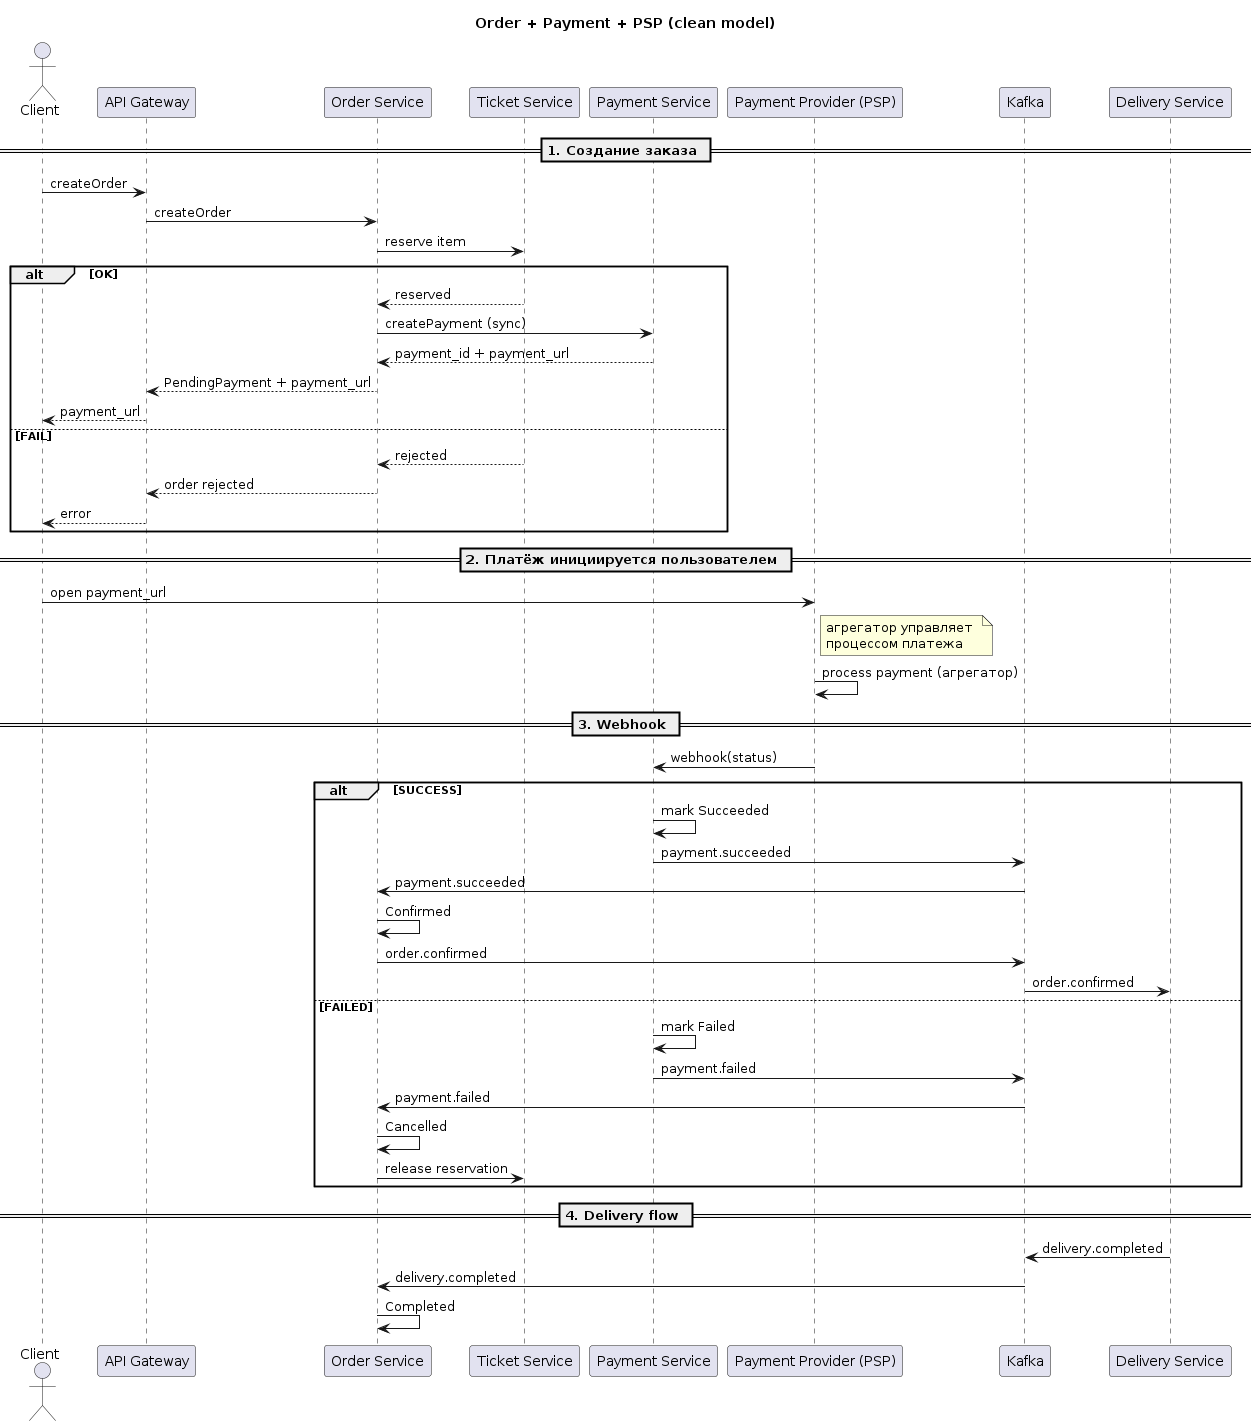

The diagram above was rendered by PlantUML. Its source (embedded in the PNG):
@startuml
title Order + Payment + PSP (clean model)

actor Client
participant "API Gateway" as API
participant "Order Service" as Order
participant "Ticket Service" as Ticket
participant "Payment Service" as Payment
participant "Payment Provider (PSP)" as PSP
participant "Kafka" as Kafka
participant "Delivery Service" as Delivery

== 1. Создание заказа ==

Client -> API : createOrder
API -> Order : createOrder

Order -> Ticket : reserve item

alt OK
    Ticket --> Order : reserved

    Order -> Payment : createPayment (sync)
    Payment --> Order : payment_id + payment_url

    Order --> API : PendingPayment + payment_url
    API --> Client : payment_url
else FAIL
    Ticket --> Order : rejected
    Order --> API : order rejected
    API --> Client : error
end

== 2. Платёж инициируется пользователем ==

Client -> PSP : open payment_url
note right of PSP
агрегатор управляет 
процессом платежа
end note

PSP -> PSP : process payment (агрегатор)

== 3. Webhook ==

PSP -> Payment : webhook(status)

alt SUCCESS
    Payment -> Payment : mark Succeeded
    Payment -> Kafka : payment.succeeded

    Kafka -> Order : payment.succeeded
    Order -> Order : Confirmed

    Order -> Kafka : order.confirmed
    Kafka -> Delivery : order.confirmed

else FAILED
    Payment -> Payment : mark Failed
    Payment -> Kafka : payment.failed

    Kafka -> Order : payment.failed
    Order -> Order : Cancelled

    Order -> Ticket : release reservation
end

== 4. Delivery flow ==

Delivery -> Kafka : delivery.completed
Kafka -> Order : delivery.completed
Order -> Order : Completed
@enduml